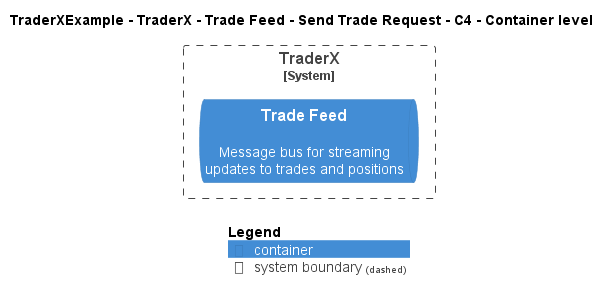

The diagram above was rendered by PlantUML. Its source (embedded in the PNG):
@startuml
!include ..\..\..\..\..\..\..\.c4s\C4_Container.puml

AddElementTag("c4interflow:lifecycle:new", $bgColor=green, $fontColor=#ffffff, $borderColor=green, $shadowing="False")
AddElementTag("c4interflow:lifecycle:changed", $bgColor=orange, $fontColor=#ffffff, $borderColor=orange, $shadowing="False")
AddElementTag("c4interflow:lifecycle:removed", $bgColor=red, $fontColor=#ffffff, $borderColor=red, $shadowing="False")

AddRelTag("c4interflow:lifecycle:new", $textColor=green, $lineColor=green)
AddRelTag("c4interflow:lifecycle:changed", $textColor=orange, $lineColor=orange)
AddRelTag("c4interflow:lifecycle:removed", $textColor=red, $lineColor=red)

SHOW_PERSON_PORTRAIT()
LAYOUT_TOP_DOWN()

skinparam linetype polyline

title TraderXExample - TraderX - Trade Feed - Send Trade Request - C4 - Container level


System_Boundary(TraderXExample.SoftwareSystems.TraderX, "TraderX") {
    ContainerQueue(TraderXExample.SoftwareSystems.TraderX.Containers.TradeFeed, "Trade Feed", "", "Message bus for streaming updates to trades and positions")
}



SHOW_LEGEND()
@enduml